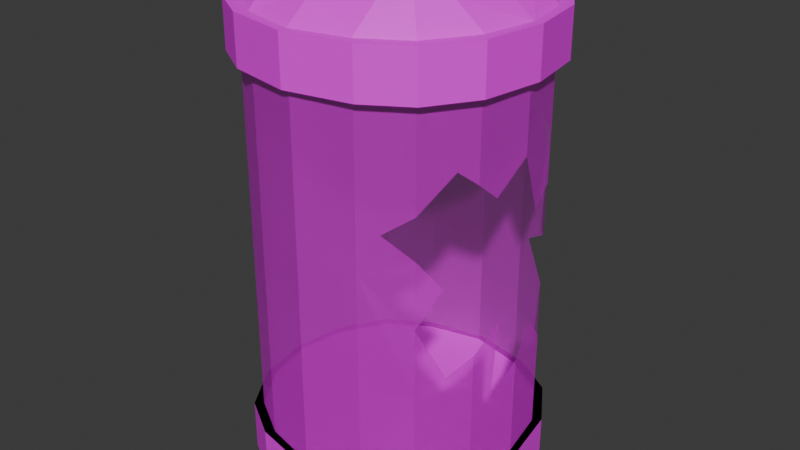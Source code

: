 # Source: chamber_broken_1.blend  (saved by Blender 4.3.34; exported with 4.5.12 LTS)
import bpy
from mathutils import Matrix  # noqa: F401  (used for matrix-valued properties, if any)

bpy.ops.wm.read_factory_settings(use_empty=True)
scene = bpy.context.scene
scene.name = 'Scene'

# ---- collections
col_collection = bpy.data.collections.new('Collection'); scene.collection.children.link(col_collection)

# ---- images (referenced by path relative to the original .blend; pixels are not part of the script)
import os
ASSET_DIR = os.environ.get("B2B_ASSET_DIR", "")  # directory of the original .blend (textures are referenced by path, not embedded)
HERE = os.path.dirname(os.path.abspath(__file__))  # packed textures are extracted next to this script under _unpacked/

def load_image(name, relpath, width, height, colorspace="sRGB"):
    """Load a texture the original file referenced (path relative to the .blend, or extracted next to this script)."""
    p = next((c for c in (os.path.join(HERE, relpath), os.path.join(ASSET_DIR, relpath)) if relpath and os.path.exists(c)), "")
    if p:
        img = bpy.data.images.load(p, check_existing=True)
        img.name = name
    else:  # same state as the original file: an image datablock whose file is absent (Cycles renders it pink)
        img = bpy.data.images.new(name, width, height)
        img.source = "FILE"
        img.filepath = "//" + (relpath or name)
    img.colorspace_settings.name = colorspace
    return img
img_palette_png = load_image('palette.png', 'palette.png', 1024, 1024, 'sRGB')

# ---- materials (node trees are filled in below, after node groups)
mat_material_002 = bpy.data.materials.new('Material.002')
mat_translucent = bpy.data.materials.new('translucent')

# ---- material node trees
mat_material_002.use_nodes = True; mat_material_002.node_tree.nodes.clear()
_N = mat_material_002.node_tree.nodes; _L = mat_material_002.node_tree.links
n0 = _N.new('ShaderNodeBsdfPrincipled'); n0.name = 'Principled BSDF'; n0.location = (10, 300)
n1 = _N.new('ShaderNodeOutputMaterial'); n1.name = 'Material Output'; n1.location = (300, 300)
n2 = _N.new('ShaderNodeTexImage'); n2.name = 'Image Texture'; n2.location = (-280, 280)
n2.image = img_palette_png
_L.new(n0.outputs[0], n1.inputs[0])
_L.new(n2.outputs[0], n0.inputs[0])
n1.is_active_output = True
mat_translucent.use_nodes = True; mat_translucent.node_tree.nodes.clear()
_N = mat_translucent.node_tree.nodes; _L = mat_translucent.node_tree.links
n0 = _N.new('ShaderNodeBsdfPrincipled'); n0.name = 'Principled BSDF'; n0.location = (10, 300)
n0.inputs[4].default_value = 0.5738
n1 = _N.new('ShaderNodeOutputMaterial'); n1.name = 'Material Output'; n1.location = (300, 300)
n2 = _N.new('ShaderNodeTexImage'); n2.name = 'Image Texture'; n2.location = (-280, 280)
n2.image = img_palette_png
_L.new(n0.outputs[0], n1.inputs[0])
_L.new(n2.outputs[0], n0.inputs[0])
n1.is_active_output = True

# ---- world
world_world = bpy.data.worlds.new('World'); scene.world = world_world
world_world.use_nodes = True; world_world.node_tree.nodes.clear()
_N = world_world.node_tree.nodes; _L = world_world.node_tree.links
n0 = _N.new('ShaderNodeOutputWorld'); n0.name = 'World Output'; n0.location = (300, 300)
n1 = _N.new('ShaderNodeBackground'); n1.name = 'Background'; n1.location = (10, 300)
n1.inputs[0].default_value = (0.05088, 0.05088, 0.05088, 1.0)
_L.new(n1.outputs[0], n0.inputs[0])
n0.is_active_output = True
world_world.color = (0.05088, 0.05088, 0.05088)
world_world.sun_shadow_jitter_overblur = 0.0

# ---- meshes
me_cube_001 = bpy.data.meshes.new('Cube.001')
me_cube_001.from_pydata([(0.8333, 0.8333, 3.667), (1.081, 0.4437, 0.05), (1.081, 0.4437, 1.333), (0.8333, 0.8333, 0.7167), (0.8333, 0.8333, 2.333), (0.8333, 0.8333, 0.05), (1.081, 0.4437, 0.7167), (0.0, 1.167, 0.7167), (0.0, 1.167, 2.333), (0.8333, 0.8333, 1.333), (1.167, 0.0, 0.7167), (0.4751, 1.054, 1.333), (0.0, 0.5833, 0.05), (0.5, 0.5, 0.05), (0.4751, 1.054, 0.7167), (1.167, 0.0, 1.333), (0.0, 1.167, 1.333), (0.4751, 1.054, 2.333), (1.081, 0.4437, 3.667), (0.0, 1.167, 3.667), (1.167, 0.0, 3.667), (0.4751, 1.054, 3.667), (0.8333, 0.8333, 4.077), (0.9079, 0.907, 3.667), (1.081, 0.4437, 4.077), (0.0, 1.167, 4.077), (1.167, 0.0, 4.077), (0.0, 0.0, 3.667), (0.4751, 1.054, 4.077), (0.8333, 0.8333, 0.5), (1.081, 0.4437, 0.5), (0.0, 1.167, 0.5), (1.167, 0.0, 0.5), (0.4751, 1.054, 0.5), (0.0, 1.167, 0.05), (1.167, 0.0, 0.05), (0.5833, 0.0, 0.05), (0.0, 0.0, 0.05), (0.4751, 1.054, 0.05), (0.0, 0.5517, 4.288), (0.6982, 0.6954, 4.288), (0.5066, 0.5038, 4.288), (0.8406, 0.4714, 4.288), (0.0, 0.8871, 4.288), (0.8898, 0.0, 4.288), (0.5545, 0.0, 4.288), (0.0, 0.0, 4.288), (0.4923, 0.8223, 4.288), (1.156, 0.5174, 3.667), (0.0, 1.24, 3.667), (1.241, 0.0, 3.667), (0.5497, 1.128, 3.667), (0.9079, 0.907, 4.077), (1.156, 0.5174, 4.077), (0.0, 1.24, 4.077), (1.241, 0.0, 4.077), (0.5497, 1.128, 4.077), (1.139, 0.5012, 0.05), (0.8915, 0.8908, 0.05), (0.8915, 0.8908, 0.5), (1.139, 0.5012, 0.5), (0.0, 1.224, 0.5), (1.225, 0.0, 0.5), (0.5333, 1.111, 0.5), (0.0, 1.224, 0.05), (1.225, 0.0, 0.05), (0.5333, 1.111, 0.05), (1.139, 0.5012, 0.05), (0.8915, 0.8908, 0.05), (1.139, 0.5012, 0.5), (0.8915, 0.8908, 0.5), (0.5333, 1.111, 0.5), (0.0, 1.224, 0.5), (1.225, 0.0, 0.5), (0.5333, 1.111, 0.05), (1.225, 0.0, 0.05), (0.0, 1.224, 0.05), (0.0, 0.0, 0.05), (0.0, 0.0, 0.05), (0.0, 0.0, 0.5), (0.0, 0.0, 0.5), (0.0, 0.0, 0.5), (0.0, 0.0, 0.5), (0.0, 0.0, 0.5), (0.0, 0.0, 0.05), (0.0, 0.0, 0.05), (0.0, 0.0, 0.05), (-0.8333, 0.8333, 3.667), (-1.081, 0.4437, 0.05), (-1.081, 0.4437, 1.333), (-0.8333, 0.8333, 0.7167), (-0.8333, 0.8333, 2.333), (-0.8333, 0.8333, 0.05), (-1.081, 0.4437, 2.333), (-1.081, 0.4437, 0.7167), (-0.8333, 0.8333, 1.333), (-1.167, 0.0, 0.7167), (-1.167, 0.0, 2.333), (-0.4751, 1.054, 1.333), (-0.5, 0.5, 0.05), (-0.4751, 1.054, 0.7167), (-1.167, 0.0, 1.333), (-0.4751, 1.054, 2.333), (-1.081, 0.4437, 3.667), (-1.167, 0.0, 3.667), (-0.4751, 1.054, 3.667), (-0.8333, 0.8333, 4.077), (-0.9079, 0.907, 3.667), (-1.081, 0.4437, 4.077), (-1.167, 0.0, 4.077), (-0.4751, 1.054, 4.077), (-0.8333, 0.8333, 0.5), (-1.081, 0.4437, 0.5), (-1.167, 0.0, 0.5), (-0.4751, 1.054, 0.5), (-1.167, 0.0, 0.05), (-0.5833, 0.0, 0.05), (-0.4751, 1.054, 0.05), (-0.6982, 0.6954, 4.288), (-0.5066, 0.5038, 4.288), (-0.8406, 0.4714, 4.288), (-0.8898, 0.0, 4.288), (-0.5545, 0.0, 4.288), (-0.4923, 0.8223, 4.288), (-1.156, 0.5174, 3.667), (-1.241, 0.0, 3.667), (-0.5497, 1.128, 3.667), (-0.9079, 0.907, 4.077), (-1.156, 0.5174, 4.077), (-1.241, 0.0, 4.077), (-0.5497, 1.128, 4.077), (-1.139, 0.5012, 0.05), (-0.8915, 0.8908, 0.05), (-0.8915, 0.8908, 0.5), (-1.139, 0.5012, 0.5), (-1.225, 0.0, 0.5), (-0.5333, 1.111, 0.5), (-1.225, 0.0, 0.05), (-0.5333, 1.111, 0.05), (-1.139, 0.5012, 0.05), (-0.8915, 0.8908, 0.05), (-1.139, 0.5012, 0.5), (-0.8915, 0.8908, 0.5), (-0.5333, 1.111, 0.5), (-1.225, 0.0, 0.5), (-0.5333, 1.111, 0.05), (-1.225, 0.0, 0.05), (0.8333, -0.8333, 3.667), (1.081, -0.4437, 0.05), (1.081, -0.4437, 1.333), (0.8333, -0.8333, 0.7167), (0.8333, -0.8333, 2.333), (0.8333, -0.8333, 0.05), (1.081, -0.4437, 0.7167), (0.0, -1.167, 0.7167), (0.0, -1.167, 2.333), (0.8333, -0.8333, 1.333), (0.4751, -1.054, 1.333), (0.0, -0.5833, 0.05), (0.5, -0.5, 0.05), (0.4751, -1.054, 0.7167), (0.0, -1.167, 1.333), (0.4751, -1.054, 2.333), (1.081, -0.4437, 3.667), (0.0, -1.167, 3.667), (0.4751, -1.054, 3.667), (0.8333, -0.8333, 4.077), (0.9079, -0.907, 3.667), (1.081, -0.4437, 4.077), (0.0, -1.167, 4.077), (0.4751, -1.054, 4.077), (0.8333, -0.8333, 0.5), (1.081, -0.4437, 0.5), (0.0, -1.167, 0.5), (0.4751, -1.054, 0.5), (0.0, -1.167, 0.05), (0.4751, -1.054, 0.05), (0.0, -0.5517, 4.288), (0.6982, -0.6954, 4.288), (0.5066, -0.5038, 4.288), (0.8406, -0.4714, 4.288), (0.0, -0.8871, 4.288), (0.4923, -0.8223, 4.288), (1.156, -0.5174, 3.667), (0.0, -1.24, 3.667), (0.5497, -1.128, 3.667), (0.9079, -0.907, 4.077), (1.156, -0.5174, 4.077), (0.0, -1.24, 4.077), (0.5497, -1.128, 4.077), (1.139, -0.5012, 0.05), (0.8915, -0.8908, 0.05), (0.8915, -0.8908, 0.5), (1.139, -0.5012, 0.5), (0.0, -1.224, 0.5), (0.5333, -1.111, 0.5), (0.0, -1.224, 0.05), (0.5333, -1.111, 0.05), (1.139, -0.5012, 0.05), (0.8915, -0.8908, 0.05), (1.139, -0.5012, 0.5), (0.8915, -0.8908, 0.5), (0.5333, -1.111, 0.5), (0.0, -1.224, 0.5), (0.5333, -1.111, 0.05), (0.0, -1.224, 0.05), (-0.8333, -0.8333, 3.667), (-1.081, -0.4437, 0.05), (-1.081, -0.4437, 1.333), (-0.8333, -0.8333, 0.7167), (-0.8333, -0.8333, 2.333), (-0.8333, -0.8333, 0.05), (-1.081, -0.4437, 2.333), (-1.081, -0.4437, 0.7167), (-0.8333, -0.8333, 1.333), (-0.4751, -1.054, 1.333), (-0.5, -0.5, 0.05), (-0.4751, -1.054, 0.7167), (-0.4751, -1.054, 2.333), (-1.081, -0.4437, 3.667), (-0.4751, -1.054, 3.667), (-0.8333, -0.8333, 4.077), (-0.9079, -0.907, 3.667), (-1.081, -0.4437, 4.077), (-0.4751, -1.054, 4.077), (-0.8333, -0.8333, 0.5), (-1.081, -0.4437, 0.5), (-0.4751, -1.054, 0.5), (-0.4751, -1.054, 0.05), (-0.6982, -0.6954, 4.288), (-0.5066, -0.5038, 4.288), (-0.8406, -0.4714, 4.288), (-0.4923, -0.8223, 4.288), (-1.156, -0.5174, 3.667), (-0.5497, -1.128, 3.667), (-0.9079, -0.907, 4.077), (-1.156, -0.5174, 4.077), (-0.5497, -1.128, 4.077), (-1.139, -0.5012, 0.05), (-0.8915, -0.8908, 0.05), (-0.8915, -0.8908, 0.5), (-1.139, -0.5012, 0.5), (-0.5333, -1.111, 0.5), (-0.5333, -1.111, 0.05), (-1.139, -0.5012, 0.05), (-0.8915, -0.8908, 0.05), (-1.139, -0.5012, 0.5), (-0.8915, -0.8908, 0.5), (-0.5333, -1.111, 0.5), (-0.5333, -1.111, 0.05), (1.081, 0.4437, 2.706), (0.8333, 0.8333, 2.961), (0.8333, 0.8333, 2.776), (0.8333, 0.8333, 2.023), (0.8333, 0.8333, 1.571), (0.9067, 0.7178, 1.333), (1.071, 0.4587, 1.333), (1.081, -0.4437, 1.598), (0.8333, -0.8333, 1.911), (1.121, -0.2352, 1.333), (1.159, -0.03781, 1.333), (0.9046, 0.7212, 2.333), (1.167, 0.0, 1.368), (0.8971, -0.733, 2.333), (1.167, 0.0, 3.096), (0.8333, -0.8333, 2.823), (0.8333, -0.8333, 2.48), (1.081, -0.4437, 3.002), (1.081, 0.4437, 1.351), (0.9938, -0.5809, 3.122), (0.8882, 0.7469, 2.539), (0.9664, 0.6239, 1.14), (1.118, -0.2505, 1.14), (1.128, -0.1987, 1.794), (1.12, 0.2417, 1.587), (0.6228, -0.963, 2.669), (0.6897, 0.9218, 3.019), (1.115, -0.27, 2.85), (1.122, 0.2288, 2.565), (0.6056, 0.9736, 1.859), (0.965, -0.6262, 1.451), (0.9485, -0.6521, 2.215), (0.9171, 0.7016, 2.177), (0.8333, 0.8333, 3.667), (1.081, 0.4437, 1.333), (0.8333, 0.8333, 0.7167), (0.8333, 0.8333, 2.333), (1.081, 0.4437, 0.7167), (0.0, 1.167, 0.7167), (0.0, 1.167, 2.333), (0.8333, 0.8333, 1.333), (1.167, 0.0, 0.7167), (0.4751, 1.054, 1.333), (0.4751, 1.054, 0.7167), (1.167, 0.0, 1.333), (0.0, 1.167, 1.333), (0.4751, 1.054, 2.333), (1.081, 0.4437, 3.667), (0.0, 1.167, 3.667), (1.167, 0.0, 3.667), (0.4751, 1.054, 3.667), (0.8333, 0.8333, 0.5), (1.081, 0.4437, 0.5), (0.0, 1.167, 0.5), (1.167, 0.0, 0.5), (0.4751, 1.054, 0.5), (-0.8333, 0.8333, 3.667), (-1.081, 0.4437, 1.333), (-0.8333, 0.8333, 0.7167), (-0.8333, 0.8333, 2.333), (-1.081, 0.4437, 2.333), (-1.081, 0.4437, 0.7167), (-0.8333, 0.8333, 1.333), (-1.167, 0.0, 0.7167), (-1.167, 0.0, 2.333), (-0.4751, 1.054, 1.333), (-0.4751, 1.054, 0.7167), (-1.167, 0.0, 1.333), (-0.4751, 1.054, 2.333), (-1.081, 0.4437, 3.667), (-1.167, 0.0, 3.667), (-0.4751, 1.054, 3.667), (-0.8333, 0.8333, 0.5), (-1.081, 0.4437, 0.5), (-1.167, 0.0, 0.5), (-0.4751, 1.054, 0.5), (0.8333, -0.8333, 3.667), (1.081, -0.4437, 1.333), (0.8333, -0.8333, 0.7167), (0.8333, -0.8333, 2.333), (1.081, -0.4437, 0.7167), (0.0, -1.167, 0.7167), (0.0, -1.167, 2.333), (0.8333, -0.8333, 1.333), (0.4751, -1.054, 1.333), (0.4751, -1.054, 0.7167), (0.0, -1.167, 1.333), (0.4751, -1.054, 2.333), (1.081, -0.4437, 3.667), (0.0, -1.167, 3.667), (0.4751, -1.054, 3.667), (0.8333, -0.8333, 0.5), (1.081, -0.4437, 0.5), (0.0, -1.167, 0.5), (0.4751, -1.054, 0.5), (-0.8333, -0.8333, 3.667), (-1.081, -0.4437, 1.333), (-0.8333, -0.8333, 0.7167), (-0.8333, -0.8333, 2.333), (-1.081, -0.4437, 2.333), (-1.081, -0.4437, 0.7167), (-0.8333, -0.8333, 1.333), (-0.4751, -1.054, 1.333), (-0.4751, -1.054, 0.7167), (-0.4751, -1.054, 2.333), (-1.081, -0.4437, 3.667), (-0.4751, -1.054, 3.667), (-0.8333, -0.8333, 0.5), (-1.081, -0.4437, 0.5), (-0.4751, -1.054, 0.5), (1.081, 0.4437, 2.706), (0.8333, 0.8333, 2.961), (0.8333, 0.8333, 2.776), (0.8333, 0.8333, 2.023), (0.8333, 0.8333, 1.571), (0.9067, 0.7178, 1.333), (1.071, 0.4587, 1.333), (1.081, -0.4437, 1.598), (0.8333, -0.8333, 1.911), (1.121, -0.2352, 1.333), (1.159, -0.03781, 1.333), (0.9046, 0.7212, 2.333), (1.167, 0.0, 1.368), (0.8971, -0.733, 2.333), (1.167, 0.0, 3.096), (0.8333, -0.8333, 2.823), (0.8333, -0.8333, 2.48), (1.081, -0.4437, 3.002), (1.081, 0.4437, 1.351), (0.9938, -0.5809, 3.122), (0.8882, 0.7469, 2.539), (0.9664, 0.6239, 1.14), (1.118, -0.2505, 1.14), (1.128, -0.1987, 1.794), (1.12, 0.2417, 1.587), (0.6228, -0.963, 2.669), (0.6897, 0.9218, 3.019), (1.115, -0.27, 2.85), (1.122, 0.2288, 2.565), (0.6056, 0.9736, 1.859), (0.965, -0.6262, 1.451), (0.9485, -0.6521, 2.215), (0.9171, 0.7016, 2.177)], [], [(11, 17, 4, 253, 279, 254, 9), (6, 10, 32, 30), (16, 8, 17, 11), (4, 17, 21, 0, 251, 276, 252), (7, 14, 33, 31), (3, 6, 30, 29), (9, 254, 255), (7, 16, 11, 14), (3, 9, 255, 271, 256, 2, 6), (6, 2, 15, 10), (2, 268, 274, 262, 15), (14, 11, 9, 3), (28, 22, 52, 56), (14, 3, 29, 33), (18, 0, 23, 48), (17, 8, 19, 21), (22, 28, 47, 40), (26, 24, 42, 44), (19, 25, 54, 49), (22, 24, 53, 52), (38, 34, 64, 66), (1, 5, 58, 57), (33, 29, 59, 63), (35, 1, 57, 65), (12, 13, 36, 37), (34, 38, 13, 12), (13, 1, 35, 36), (38, 5, 1, 13), (40, 47, 41, 42), (41, 39, 46, 45), (47, 43, 39, 41), (42, 41, 45, 44), (24, 22, 40, 42), (28, 25, 43, 47), (27, 20, 18, 0, 21, 19), (50, 48, 53, 55), (48, 23, 52, 53), (23, 51, 56, 52), (51, 49, 54, 56), (26, 20, 50, 55), (0, 21, 51, 23), (24, 26, 55, 53), (25, 28, 56, 54), (20, 18, 48, 50), (21, 19, 49, 51), (60, 62, 73, 69), (57, 58, 68, 67), (66, 64, 76, 74), (63, 59, 70, 71), (30, 32, 62, 60), (29, 30, 60, 59), (5, 38, 66, 58), (31, 33, 63, 61), (69, 79, 83, 73), (71, 81, 80, 70), (58, 66, 74, 68), (59, 60, 69, 70), (65, 57, 67, 75), (61, 63, 71, 72), (79, 83, 85, 77), (82, 81, 84, 86), (81, 80, 78, 84), (80, 79, 77, 78), (70, 80, 79, 69), (72, 82, 81, 71), (71, 74, 76, 72), (68, 74, 71, 70), (67, 68, 70, 69), (75, 67, 69, 73), (93, 103, 87, 91), (98, 95, 91, 102), (94, 112, 113, 96), (16, 98, 102, 8), (91, 87, 105, 102), (97, 104, 103, 93), (7, 31, 114, 100), (90, 111, 112, 94), (95, 89, 93, 91), (7, 100, 98, 16), (90, 94, 89, 95), (94, 96, 101, 89), (89, 101, 97, 93), (100, 90, 95, 98), (110, 130, 127, 106), (100, 114, 111, 90), (103, 124, 107, 87), (102, 105, 19, 8), (106, 118, 123, 110), (109, 121, 120, 108), (106, 127, 128, 108), (117, 138, 64, 34), (88, 131, 132, 92), (114, 136, 133, 111), (115, 137, 131, 88), (12, 37, 116, 99), (34, 12, 99, 117), (99, 116, 115, 88), (117, 99, 88, 92), (118, 120, 119, 123), (119, 122, 46, 39), (123, 119, 39, 43), (120, 121, 122, 119), (108, 120, 118, 106), (110, 123, 43, 25), (27, 19, 105, 87, 103, 104), (125, 129, 128, 124), (124, 128, 127, 107), (107, 127, 130, 126), (126, 130, 54, 49), (109, 129, 125, 104), (87, 107, 126, 105), (108, 128, 129, 109), (25, 54, 130, 110), (104, 125, 124, 103), (105, 126, 49, 19), (134, 141, 144, 135), (131, 139, 140, 132), (138, 145, 76, 64), (136, 143, 142, 133), (112, 134, 135, 113), (111, 133, 134, 112), (92, 132, 138, 117), (31, 61, 136, 114), (141, 144, 83, 79), (143, 142, 80, 81), (132, 140, 145, 138), (133, 142, 141, 134), (137, 146, 139, 131), (61, 72, 143, 136), (142, 141, 79, 80), (72, 143, 81, 82), (143, 72, 76, 145), (140, 142, 143, 145), (139, 141, 142, 140), (146, 144, 141, 139), (157, 156, 258, 151, 162), (153, 172, 32, 10), (161, 157, 162, 155), (151, 266, 275, 265, 147, 165, 162), (154, 173, 174, 160), (150, 171, 172, 153), (156, 149, 257, 280, 258), (154, 160, 157, 161), (150, 153, 149, 156), (153, 10, 15, 260, 272, 259, 149), (149, 259, 273, 257), (160, 150, 156, 157), (170, 189, 186, 166), (160, 174, 171, 150), (163, 183, 167, 147), (162, 165, 164, 155), (166, 178, 182, 170), (26, 44, 180, 168), (164, 184, 188, 169), (166, 186, 187, 168), (176, 197, 196, 175), (148, 190, 191, 152), (174, 195, 192, 171), (35, 65, 190, 148), (158, 37, 36, 159), (175, 158, 159, 176), (159, 36, 35, 148), (176, 159, 148, 152), (178, 180, 179, 182), (179, 45, 46, 177), (182, 179, 177, 181), (180, 44, 45, 179), (168, 180, 178, 166), (170, 182, 181, 169), (27, 164, 165, 147, 163, 20), (50, 55, 187, 183), (183, 187, 186, 167), (167, 186, 189, 185), (185, 189, 188, 184), (147, 167, 185, 165), (168, 187, 55, 26), (169, 188, 189, 170), (20, 50, 183, 163), (165, 185, 184, 164), (193, 200, 73, 62), (190, 198, 199, 191), (197, 204, 205, 196), (195, 202, 201, 192), (172, 193, 62, 32), (171, 192, 193, 172), (152, 191, 197, 176), (173, 194, 195, 174), (200, 73, 83, 79), (202, 201, 80, 81), (191, 199, 204, 197), (192, 201, 200, 193), (65, 75, 198, 190), (194, 203, 202, 195), (201, 200, 79, 80), (203, 202, 81, 82), (202, 203, 205, 204), (199, 201, 202, 204), (198, 200, 201, 199), (75, 73, 200, 198), (212, 210, 206, 219), (215, 218, 210, 214), (213, 96, 113, 226), (161, 155, 218, 215), (210, 218, 220, 206), (97, 212, 219, 104), (154, 217, 227, 173), (209, 213, 226, 225), (214, 210, 212, 208), (154, 161, 215, 217), (209, 214, 208, 213), (213, 208, 101, 96), (208, 212, 97, 101), (217, 215, 214, 209), (224, 221, 235, 237), (217, 209, 225, 227), (219, 206, 222, 233), (218, 155, 164, 220), (221, 224, 232, 229), (109, 223, 231, 121), (221, 223, 236, 235), (228, 175, 196, 243), (207, 211, 239, 238), (227, 225, 240, 242), (115, 207, 238, 137), (158, 216, 116, 37), (175, 228, 216, 158), (216, 207, 115, 116), (228, 211, 207, 216), (229, 232, 230, 231), (230, 177, 46, 122), (232, 181, 177, 230), (231, 230, 122, 121), (223, 221, 229, 231), (224, 169, 181, 232), (27, 104, 219, 206, 220, 164), (125, 233, 236, 129), (233, 222, 235, 236), (222, 234, 237, 235), (234, 184, 188, 237), (206, 220, 234, 222), (223, 109, 129, 236), (169, 224, 237, 188), (104, 219, 233, 125), (220, 164, 184, 234), (241, 135, 144, 246), (238, 239, 245, 244), (243, 196, 205, 249), (242, 240, 247, 248), (226, 113, 135, 241), (225, 226, 241, 240), (211, 228, 243, 239), (173, 227, 242, 194), (246, 79, 83, 144), (248, 81, 80, 247), (239, 243, 249, 245), (240, 241, 246, 247), (137, 238, 244, 146), (194, 242, 248, 203), (247, 80, 79, 246), (203, 82, 81, 248), (248, 249, 205, 203), (245, 249, 248, 247), (244, 245, 247, 246), (146, 244, 246, 144), (263, 266, 151), (265, 269, 267, 163, 147), (250, 251, 0, 18), (252, 270, 261, 4), (262, 260, 15), (267, 277, 264, 20, 163), (264, 278, 250, 18, 20), (281, 263, 151, 258), (256, 268, 2), (261, 282, 253, 4), (292, 296, 286, 363, 389, 364, 290), (287, 291, 304, 302), (295, 289, 296, 292), (286, 296, 300, 283, 361, 386, 362), (288, 293, 305, 303), (285, 287, 302, 301), (290, 364, 365), (288, 295, 292, 293), (285, 290, 365, 381, 366, 284, 287), (287, 284, 294, 291), (284, 378, 384, 372, 294), (293, 292, 290, 285), (293, 285, 301, 305), (296, 289, 298, 300), (310, 319, 306, 309), (315, 312, 309, 318), (311, 323, 324, 313), (295, 315, 318, 289), (309, 306, 321, 318), (314, 320, 319, 310), (288, 303, 325, 316), (308, 322, 323, 311), (312, 307, 310, 309), (288, 316, 315, 295), (308, 311, 307, 312), (311, 313, 317, 307), (307, 317, 314, 310), (316, 308, 312, 315), (316, 325, 322, 308), (318, 321, 298, 289), (334, 333, 368, 329, 337), (330, 342, 304, 291), (336, 334, 337, 332), (329, 376, 385, 375, 326, 340, 337), (331, 343, 344, 335), (328, 341, 342, 330), (333, 327, 367, 390, 368), (331, 335, 334, 336), (328, 330, 327, 333), (330, 291, 294, 370, 382, 369, 327), (327, 369, 383, 367), (335, 328, 333, 334), (335, 344, 341, 328), (337, 340, 339, 332), (349, 348, 345, 355), (352, 354, 348, 351), (350, 313, 324, 358), (336, 332, 354, 352), (348, 354, 356, 345), (314, 349, 355, 320), (331, 353, 359, 343), (347, 350, 358, 357), (351, 348, 349, 346), (331, 336, 352, 353), (347, 351, 346, 350), (350, 346, 317, 313), (346, 349, 314, 317), (353, 352, 351, 347), (353, 347, 357, 359), (354, 332, 339, 356), (373, 376, 329), (375, 379, 377, 338, 326), (360, 361, 283, 297), (362, 380, 371, 286), (372, 370, 294), (377, 387, 374, 299, 338), (374, 388, 360, 297, 299), (391, 373, 329, 368), (366, 378, 284), (371, 392, 363, 286)])
me_cube_001.polygons.foreach_set('material_index', [1, 1, 1, 1, 1, 1, 1, 1, 1, 1, 1, 1, 0, 1, 0, 1, 0, 0, 0, 0, 0, 0, 0, 0, 0, 0, 0, 0, 0, 0, 0, 0, 0, 0, 0, 0, 0, 0, 0, 0, 0, 0, 0, 0, 0, 0, 0, 0, 0, 0, 0, 0, 0, 0, 0, 0, 0, 0, 0, 0, 0, 0, 0, 0, 0, 0, 0, 0, 0, 1, 1, 1, 1, 1, 1, 1, 1, 1, 1, 1, 1, 1, 1, 0, 1, 0, 1, 0, 0, 0, 0, 0, 0, 0, 0, 0, 0, 0, 0, 0, 0, 0, 0, 0, 0, 0, 0, 0, 0, 0, 0, 0, 0, 0, 0, 0, 0, 0, 0, 0, 0, 0, 0, 0, 0, 0, 0, 0, 0, 0, 0, 0, 0, 0, 0, 1, 1, 1, 1, 1, 1, 1, 1, 1, 1, 1, 1, 0, 1, 0, 1, 0, 0, 0, 0, 0, 0, 0, 0, 0, 0, 0, 0, 0, 0, 0, 0, 0, 0, 0, 0, 0, 0, 0, 0, 0, 0, 0, 0, 0, 0, 0, 0, 0, 0, 0, 0, 0, 0, 0, 0, 0, 0, 0, 0, 0, 0, 0, 0, 1, 1, 1, 1, 1, 1, 1, 1, 1, 1, 1, 1, 1, 1, 0, 1, 0, 1, 0, 0, 0, 0, 0, 0, 0, 0, 0, 0, 0, 0, 0, 0, 0, 0, 0, 0, 0, 0, 0, 0, 0, 0, 0, 0, 0, 0, 0, 0, 0, 0, 0, 0, 0, 0, 0, 0, 0, 0, 0, 0, 0, 0, 0, 0, 0, 1, 1, 1, 1, 1, 1, 1, 1, 1, 1, 1, 1, 1, 1, 1, 1, 1, 1, 1, 1, 1, 1, 1, 1, 1, 1, 1, 1, 1, 1, 1, 1, 1, 1, 1, 1, 1, 1, 1, 1, 1, 1, 1, 1, 1, 1, 1, 1, 1, 1, 1, 1, 1, 1, 1, 1, 1, 1, 1, 1, 1, 1, 1, 1, 1, 1, 1, 1, 1, 1, 1, 1, 1, 1, 1, 1, 1, 1, 1, 1])
_uv = me_cube_001.uv_layers.new(name='UVMap')
_uv.uv.foreach_set('vector', [0.7873, 0.776, 0.787, 0.776, 0.787, 0.7758, 0.7871, 0.7758, 0.7872, 0.776, 0.7873, 0.7758, 0.7873, 0.7758, 0.7877, 0.7757, 0.7877, 0.7755, 0.7877, 0.7755, 0.7877, 0.7757, 0.7873, 0.7762, 0.787, 0.7762, 0.787, 0.776, 0.7873, 0.776, 0.787, 0.7758, 0.787, 0.776, 0.787, 0.776, 0.787, 0.7758, 0.787, 0.7758, 0.787, 0.7759, 0.787, 0.7758, 0.7877, 0.7762, 0.7877, 0.776, 0.7877, 0.776, 0.7877, 0.7762, 0.7877, 0.7758, 0.7877, 0.7757, 0.7877, 0.7757, 0.7877, 0.7758, 0.7873, 0.7758, 0.7873, 0.7758, 0.7873, 0.7758, 0.7877, 0.7762, 0.7873, 0.7762, 0.7873, 0.776, 0.7877, 0.776, 0.7877, 0.7758, 0.7873, 0.7758, 0.7873, 0.7758, 0.7874, 0.7758, 0.7873, 0.7757, 0.7873, 0.7757, 0.7877, 0.7757, 0.7877, 0.7757, 0.7873, 0.7757, 0.7873, 0.7755, 0.7877, 0.7755, 0.7873, 0.7757, 0.7873, 0.7757, 0.7873, 0.7756, 0.7873, 0.7755, 0.7873, 0.7755, 0.7877, 0.776, 0.7873, 0.776, 0.7873, 0.7758, 0.7877, 0.7758, 0.9129, 0.7816, 0.9129, 0.7814, 0.9129, 0.7814, 0.9129, 0.7816, 0.7877, 0.776, 0.7877, 0.7758, 0.7877, 0.7758, 0.7877, 0.776, 0.9129, 0.7812, 0.9129, 0.7814, 0.9129, 0.7814, 0.9129, 0.7812, 0.787, 0.776, 0.787, 0.7762, 0.787, 0.7762, 0.787, 0.776, 0.9129, 0.7814, 0.9129, 0.7816, 0.9129, 0.7816, 0.9129, 0.7814, 0.9129, 0.7811, 0.9129, 0.7812, 0.9129, 0.7812, 0.9129, 0.7811, 0.9132, 0.7813, 0.9132, 0.7813, 0.9132, 0.7813, 0.9132, 0.7813, 0.9129, 0.7814, 0.9129, 0.7812, 0.9129, 0.7812, 0.9129, 0.7814, 0.9138, 0.7814, 0.9139, 0.7814, 0.9139, 0.7814, 0.9138, 0.7814, 0.9136, 0.7812, 0.9136, 0.7814, 0.9136, 0.7814, 0.9136, 0.7812, 0.9136, 0.7816, 0.9136, 0.7814, 0.9136, 0.7814, 0.9136, 0.7816, 0.9136, 0.7811, 0.9136, 0.7812, 0.9136, 0.7812, 0.9136, 0.7811, 0.9139, 0.7812, 0.9138, 0.7812, 0.9138, 0.7811, 0.9139, 0.7811, 0.9139, 0.7814, 0.9138, 0.7814, 0.9138, 0.7812, 0.9139, 0.7812, 0.9138, 0.7812, 0.9136, 0.7812, 0.9136, 0.7811, 0.9138, 0.7811, 0.9138, 0.7814, 0.9136, 0.7814, 0.9136, 0.7812, 0.9138, 0.7812, 0.9129, 0.7814, 0.9128, 0.7814, 0.9128, 0.7812, 0.9129, 0.7812, 0.9128, 0.7812, 0.9126, 0.7812, 0.9126, 0.7811, 0.9128, 0.7811, 0.9128, 0.7814, 0.9126, 0.7814, 0.9126, 0.7812, 0.9128, 0.7812, 0.9129, 0.7812, 0.9128, 0.7812, 0.9128, 0.7811, 0.9129, 0.7811, 0.9129, 0.7812, 0.9129, 0.7814, 0.9129, 0.7814, 0.9129, 0.7812, 0.9129, 0.7816, 0.9129, 0.7817, 0.9129, 0.7817, 0.9129, 0.7816, 0.9222, 0.7889, 0.9222, 0.7889, 0.9222, 0.7889, 0.9222, 0.7889, 0.9222, 0.7889, 0.9222, 0.7889, 0.9129, 0.7811, 0.9129, 0.7812, 0.9129, 0.7812, 0.9129, 0.7811, 0.9129, 0.7812, 0.9129, 0.7814, 0.9129, 0.7814, 0.9129, 0.7812, 0.9129, 0.7814, 0.9129, 0.7816, 0.9129, 0.7816, 0.9129, 0.7814, 0.9129, 0.7816, 0.9129, 0.7817, 0.9129, 0.7817, 0.9129, 0.7816, 0.9132, 0.7813, 0.9132, 0.7813, 0.9132, 0.7813, 0.9132, 0.7813, 0.9129, 0.7814, 0.9129, 0.7816, 0.9129, 0.7816, 0.9129, 0.7814, 0.9129, 0.7812, 0.9129, 0.7811, 0.9129, 0.7811, 0.9129, 0.7812, 0.9129, 0.7817, 0.9129, 0.7816, 0.9129, 0.7816, 0.9129, 0.7817, 0.9129, 0.7811, 0.9129, 0.7812, 0.9129, 0.7812, 0.9129, 0.7811, 0.9129, 0.7816, 0.9129, 0.7817, 0.9129, 0.7817, 0.9129, 0.7816, 0.9136, 0.7812, 0.9136, 0.7811, 0.9136, 0.7811, 0.9136, 0.7812, 0.9136, 0.7812, 0.9136, 0.7814, 0.9136, 0.7814, 0.9136, 0.7812, 0.9138, 0.7814, 0.9139, 0.7814, 0.9139, 0.7814, 0.9138, 0.7814, 0.9136, 0.7816, 0.9136, 0.7814, 0.9136, 0.7814, 0.9136, 0.7816, 0.9136, 0.7812, 0.9136, 0.7811, 0.9136, 0.7811, 0.9136, 0.7812, 0.9136, 0.7814, 0.9136, 0.7812, 0.9136, 0.7812, 0.9136, 0.7814, 0.9136, 0.7814, 0.9138, 0.7814, 0.9138, 0.7814, 0.9136, 0.7814, 0.9136, 0.7817, 0.9136, 0.7816, 0.9136, 0.7816, 0.9136, 0.7817, 0.9136, 0.7812, 0.9136, 0.7812, 0.9136, 0.7811, 0.9136, 0.7811, 0.9136, 0.7816, 0.9136, 0.7816, 0.9136, 0.7814, 0.9136, 0.7814, 0.9136, 0.7814, 0.9138, 0.7814, 0.9138, 0.7814, 0.9136, 0.7814, 0.9136, 0.7814, 0.9136, 0.7812, 0.9136, 0.7812, 0.9136, 0.7814, 0.9136, 0.7811, 0.9136, 0.7812, 0.9136, 0.7812, 0.9136, 0.7811, 0.9136, 0.7817, 0.9136, 0.7816, 0.9136, 0.7816, 0.9136, 0.7817, 0.9136, 0.7812, 0.9136, 0.7811, 0.9136, 0.7811, 0.9136, 0.7812, 0.9136, 0.7817, 0.9136, 0.7816, 0.9136, 0.7816, 0.9136, 0.7817, 0.9136, 0.7816, 0.9136, 0.7814, 0.9136, 0.7814, 0.9136, 0.7816, 0.9136, 0.7814, 0.9136, 0.7812, 0.9136, 0.7812, 0.9136, 0.7814, 0.9136, 0.7814, 0.9136, 0.7814, 0.9136, 0.7812, 0.9136, 0.7812, 0.9136, 0.7817, 0.9136, 0.7817, 0.9136, 0.7816, 0.9136, 0.7816, 0.9136, 0.7816, 0.9138, 0.7814, 0.9139, 0.7814, 0.9136, 0.7817, 0.9222, 0.7889, 0.9222, 0.7889, 0.9222, 0.7889, 0.9222, 0.7889, 0.9222, 0.7889, 0.9222, 0.7889, 0.9222, 0.7889, 0.9222, 0.7889, 0.9222, 0.7889, 0.9222, 0.7889, 0.9222, 0.7889, 0.9222, 0.7889, 0.787, 0.7757, 0.787, 0.7757, 0.787, 0.7758, 0.787, 0.7758, 0.7873, 0.776, 0.7873, 0.7758, 0.787, 0.7758, 0.787, 0.776, 0.7877, 0.7757, 0.7877, 0.7757, 0.7877, 0.7755, 0.7877, 0.7755, 0.7873, 0.7762, 0.7873, 0.776, 0.787, 0.776, 0.787, 0.7762, 0.787, 0.7758, 0.787, 0.7758, 0.787, 0.776, 0.787, 0.776, 0.787, 0.7755, 0.787, 0.7755, 0.787, 0.7757, 0.787, 0.7757, 0.7877, 0.7762, 0.7877, 0.7762, 0.7877, 0.776, 0.7877, 0.776, 0.7877, 0.7758, 0.7877, 0.7758, 0.7877, 0.7757, 0.7877, 0.7757, 0.7873, 0.7758, 0.7873, 0.7757, 0.787, 0.7757, 0.787, 0.7758, 0.7877, 0.7762, 0.7877, 0.776, 0.7873, 0.776, 0.7873, 0.7762, 0.7877, 0.7758, 0.7877, 0.7757, 0.7873, 0.7757, 0.7873, 0.7758, 0.7877, 0.7757, 0.7877, 0.7755, 0.7873, 0.7755, 0.7873, 0.7757, 0.7873, 0.7757, 0.7873, 0.7755, 0.787, 0.7755, 0.787, 0.7757, 0.7877, 0.776, 0.7877, 0.7758, 0.7873, 0.7758, 0.7873, 0.776, 0.9129, 0.7816, 0.9129, 0.7816, 0.9129, 0.7814, 0.9129, 0.7814, 0.7877, 0.776, 0.7877, 0.776, 0.7877, 0.7758, 0.7877, 0.7758, 0.9129, 0.7812, 0.9129, 0.7812, 0.9129, 0.7814, 0.9129, 0.7814, 0.787, 0.776, 0.787, 0.776, 0.787, 0.7762, 0.787, 0.7762, 0.9129, 0.7814, 0.9129, 0.7814, 0.9129, 0.7816, 0.9129, 0.7816, 0.9129, 0.7811, 0.9129, 0.7811, 0.9129, 0.7812, 0.9129, 0.7812, 0.9129, 0.7814, 0.9129, 0.7814, 0.9129, 0.7812, 0.9129, 0.7812, 0.9138, 0.7814, 0.9138, 0.7814, 0.9139, 0.7814, 0.9139, 0.7814, 0.9136, 0.7812, 0.9136, 0.7812, 0.9136, 0.7814, 0.9136, 0.7814, 0.9136, 0.7816, 0.9136, 0.7816, 0.9136, 0.7814, 0.9136, 0.7814, 0.9136, 0.7811, 0.9136, 0.7811, 0.9136, 0.7812, 0.9136, 0.7812, 0.9139, 0.7812, 0.9139, 0.7811, 0.9138, 0.7811, 0.9138, 0.7812, 0.9139, 0.7814, 0.9139, 0.7812, 0.9138, 0.7812, 0.9138, 0.7814, 0.9138, 0.7812, 0.9138, 0.7811, 0.9136, 0.7811, 0.9136, 0.7812, 0.9138, 0.7814, 0.9138, 0.7812, 0.9136, 0.7812, 0.9136, 0.7814, 0.9129, 0.7814, 0.9129, 0.7812, 0.9128, 0.7812, 0.9128, 0.7814, 0.9128, 0.7812, 0.9128, 0.7811, 0.9126, 0.7811, 0.9126, 0.7812, 0.9128, 0.7814, 0.9128, 0.7812, 0.9126, 0.7812, 0.9126, 0.7814, 0.9129, 0.7812, 0.9129, 0.7811, 0.9128, 0.7811, 0.9128, 0.7812, 0.9129, 0.7812, 0.9129, 0.7812, 0.9129, 0.7814, 0.9129, 0.7814, 0.9129, 0.7816, 0.9129, 0.7816, 0.9129, 0.7817, 0.9129, 0.7817, 0.9222, 0.7889, 0.9222, 0.7889, 0.9222, 0.7889, 0.9222, 0.7889, 0.9222, 0.7889, 0.9222, 0.7889, 0.9129, 0.7811, 0.9129, 0.7811, 0.9129, 0.7812, 0.9129, 0.7812, 0.9129, 0.7812, 0.9129, 0.7812, 0.9129, 0.7814, 0.9129, 0.7814, 0.9129, 0.7814, 0.9129, 0.7814, 0.9129, 0.7816, 0.9129, 0.7816, 0.9129, 0.7816, 0.9129, 0.7816, 0.9129, 0.7817, 0.9129, 0.7817, 0.9132, 0.7813, 0.9132, 0.7813, 0.9132, 0.7813, 0.9132, 0.7813, 0.9129, 0.7814, 0.9129, 0.7814, 0.9129, 0.7816, 0.9129, 0.7816, 0.9129, 0.7812, 0.9129, 0.7812, 0.9129, 0.7811, 0.9129, 0.7811, 0.9129, 0.7817, 0.9129, 0.7817, 0.9129, 0.7816, 0.9129, 0.7816, 0.9129, 0.7811, 0.9129, 0.7811, 0.9129, 0.7812, 0.9129, 0.7812, 0.9129, 0.7816, 0.9129, 0.7816, 0.9129, 0.7817, 0.9129, 0.7817, 0.9136, 0.7812, 0.9136, 0.7812, 0.9136, 0.7811, 0.9136, 0.7811, 0.9136, 0.7812, 0.9136, 0.7812, 0.9136, 0.7814, 0.9136, 0.7814, 0.9138, 0.7814, 0.9138, 0.7814, 0.9139, 0.7814, 0.9139, 0.7814, 0.9136, 0.7816, 0.9136, 0.7816, 0.9136, 0.7814, 0.9136, 0.7814, 0.9136, 0.7812, 0.9136, 0.7812, 0.9136, 0.7811, 0.9136, 0.7811, 0.9136, 0.7814, 0.9136, 0.7814, 0.9136, 0.7812, 0.9136, 0.7812, 0.9136, 0.7814, 0.9136, 0.7814, 0.9138, 0.7814, 0.9138, 0.7814, 0.9136, 0.7817, 0.9136, 0.7817, 0.9136, 0.7816, 0.9136, 0.7816, 0.9136, 0.7812, 0.9136, 0.7811, 0.9136, 0.7811, 0.9136, 0.7812, 0.9136, 0.7816, 0.9136, 0.7814, 0.9136, 0.7814, 0.9136, 0.7816, 0.9136, 0.7814, 0.9136, 0.7814, 0.9138, 0.7814, 0.9138, 0.7814, 0.9136, 0.7814, 0.9136, 0.7814, 0.9136, 0.7812, 0.9136, 0.7812, 0.9136, 0.7811, 0.9136, 0.7811, 0.9136, 0.7812, 0.9136, 0.7812, 0.9136, 0.7817, 0.9136, 0.7817, 0.9136, 0.7816, 0.9136, 0.7816, 0.9136, 0.7814, 0.9136, 0.7812, 0.9136, 0.7812, 0.9136, 0.7814, 0.9136, 0.7817, 0.9136, 0.7816, 0.9136, 0.7816, 0.9136, 0.7817, 0.9136, 0.7816, 0.9136, 0.7817, 0.9139, 0.7814, 0.9138, 0.7814, 0.9222, 0.7889, 0.9222, 0.7889, 0.9222, 0.7889, 0.9222, 0.7889, 0.9222, 0.7889, 0.9222, 0.7889, 0.9222, 0.7889, 0.9222, 0.7889, 0.9222, 0.7889, 0.9222, 0.7889, 0.9222, 0.7889, 0.9222, 0.7889, 0.7873, 0.776, 0.7873, 0.7758, 0.7871, 0.7758, 0.787, 0.7758, 0.787, 0.776, 0.7877, 0.7757, 0.7877, 0.7757, 0.7877, 0.7755, 0.7877, 0.7755, 0.7873, 0.7762, 0.7873, 0.776, 0.787, 0.776, 0.787, 0.7762, 0.787, 0.7758, 0.787, 0.7758, 0.787, 0.7759, 0.787, 0.7758, 0.787, 0.7758, 0.787, 0.776, 0.787, 0.776, 0.7877, 0.7762, 0.7877, 0.7762, 0.7877, 0.776, 0.7877, 0.776, 0.7877, 0.7758, 0.7877, 0.7758, 0.7877, 0.7757, 0.7877, 0.7757, 0.7873, 0.7758, 0.7873, 0.7757, 0.7872, 0.7757, 0.7873, 0.7758, 0.7871, 0.7758, 0.7877, 0.7762, 0.7877, 0.776, 0.7873, 0.776, 0.7873, 0.7762, 0.7877, 0.7758, 0.7877, 0.7757, 0.7873, 0.7757, 0.7873, 0.7758, 0.7877, 0.7757, 0.7877, 0.7755, 0.7873, 0.7755, 0.7873, 0.7755, 0.7874, 0.7756, 0.7873, 0.7756, 0.7873, 0.7757, 0.7873, 0.7757, 0.7873, 0.7756, 0.7872, 0.7756, 0.7872, 0.7757, 0.7877, 0.776, 0.7877, 0.7758, 0.7873, 0.7758, 0.7873, 0.776, 0.9129, 0.7816, 0.9129, 0.7816, 0.9129, 0.7814, 0.9129, 0.7814, 0.7877, 0.776, 0.7877, 0.776, 0.7877, 0.7758, 0.7877, 0.7758, 0.9129, 0.7812, 0.9129, 0.7812, 0.9129, 0.7814, 0.9129, 0.7814, 0.787, 0.776, 0.787, 0.776, 0.787, 0.7762, 0.787, 0.7762, 0.9129, 0.7814, 0.9129, 0.7814, 0.9129, 0.7816, 0.9129, 0.7816, 0.9129, 0.7811, 0.9129, 0.7811, 0.9129, 0.7812, 0.9129, 0.7812, 0.9132, 0.7813, 0.9132, 0.7813, 0.9132, 0.7813, 0.9132, 0.7813, 0.9129, 0.7814, 0.9129, 0.7814, 0.9129, 0.7812, 0.9129, 0.7812, 0.9138, 0.7814, 0.9138, 0.7814, 0.9139, 0.7814, 0.9139, 0.7814, 0.9136, 0.7812, 0.9136, 0.7812, 0.9136, 0.7814, 0.9136, 0.7814, 0.9136, 0.7816, 0.9136, 0.7816, 0.9136, 0.7814, 0.9136, 0.7814, 0.9136, 0.7811, 0.9136, 0.7811, 0.9136, 0.7812, 0.9136, 0.7812, 0.9139, 0.7812, 0.9139, 0.7811, 0.9138, 0.7811, 0.9138, 0.7812, 0.9139, 0.7814, 0.9139, 0.7812, 0.9138, 0.7812, 0.9138, 0.7814, 0.9138, 0.7812, 0.9138, 0.7811, 0.9136, 0.7811, 0.9136, 0.7812, 0.9138, 0.7814, 0.9138, 0.7812, 0.9136, 0.7812, 0.9136, 0.7814, 0.9129, 0.7814, 0.9129, 0.7812, 0.9128, 0.7812, 0.9128, 0.7814, 0.9128, 0.7812, 0.9128, 0.7811, 0.9126, 0.7811, 0.9126, 0.7812, 0.9128, 0.7814, 0.9128, 0.7812, 0.9126, 0.7812, 0.9126, 0.7814, 0.9129, 0.7812, 0.9129, 0.7811, 0.9128, 0.7811, 0.9128, 0.7812, 0.9129, 0.7812, 0.9129, 0.7812, 0.9129, 0.7814, 0.9129, 0.7814, 0.9129, 0.7816, 0.9129, 0.7816, 0.9129, 0.7817, 0.9129, 0.7817, 0.9222, 0.7889, 0.9222, 0.7889, 0.9222, 0.7889, 0.9222, 0.7889, 0.9222, 0.7889, 0.9222, 0.7889, 0.9129, 0.7811, 0.9129, 0.7811, 0.9129, 0.7812, 0.9129, 0.7812, 0.9129, 0.7812, 0.9129, 0.7812, 0.9129, 0.7814, 0.9129, 0.7814, 0.9129, 0.7814, 0.9129, 0.7814, 0.9129, 0.7816, 0.9129, 0.7816, 0.9129, 0.7816, 0.9129, 0.7816, 0.9129, 0.7817, 0.9129, 0.7817, 0.9129, 0.7814, 0.9129, 0.7814, 0.9129, 0.7816, 0.9129, 0.7816, 0.9129, 0.7812, 0.9129, 0.7812, 0.9129, 0.7811, 0.9129, 0.7811, 0.9129, 0.7817, 0.9129, 0.7817, 0.9129, 0.7816, 0.9129, 0.7816, 0.9129, 0.7811, 0.9129, 0.7811, 0.9129, 0.7812, 0.9129, 0.7812, 0.9129, 0.7816, 0.9129, 0.7816, 0.9129, 0.7817, 0.9129, 0.7817, 0.9136, 0.7812, 0.9136, 0.7812, 0.9136, 0.7811, 0.9136, 0.7811, 0.9136, 0.7812, 0.9136, 0.7812, 0.9136, 0.7814, 0.9136, 0.7814, 0.9138, 0.7814, 0.9138, 0.7814, 0.9139, 0.7814, 0.9139, 0.7814, 0.9136, 0.7816, 0.9136, 0.7816, 0.9136, 0.7814, 0.9136, 0.7814, 0.9136, 0.7812, 0.9136, 0.7812, 0.9136, 0.7811, 0.9136, 0.7811, 0.9136, 0.7814, 0.9136, 0.7814, 0.9136, 0.7812, 0.9136, 0.7812, 0.9136, 0.7814, 0.9136, 0.7814, 0.9138, 0.7814, 0.9138, 0.7814, 0.9136, 0.7817, 0.9136, 0.7817, 0.9136, 0.7816, 0.9136, 0.7816, 0.9136, 0.7812, 0.9136, 0.7811, 0.9136, 0.7811, 0.9136, 0.7812, 0.9136, 0.7816, 0.9136, 0.7814, 0.9136, 0.7814, 0.9136, 0.7816, 0.9136, 0.7814, 0.9136, 0.7814, 0.9138, 0.7814, 0.9138, 0.7814, 0.9136, 0.7814, 0.9136, 0.7814, 0.9136, 0.7812, 0.9136, 0.7812, 0.9136, 0.7811, 0.9136, 0.7811, 0.9136, 0.7812, 0.9136, 0.7812, 0.9136, 0.7817, 0.9136, 0.7817, 0.9136, 0.7816, 0.9136, 0.7816, 0.9136, 0.7814, 0.9136, 0.7812, 0.9136, 0.7812, 0.9136, 0.7814, 0.9136, 0.7817, 0.9136, 0.7816, 0.9136, 0.7816, 0.9136, 0.7817, 0.9136, 0.7816, 0.9136, 0.7817, 0.9139, 0.7814, 0.9138, 0.7814, 0.9222, 0.7889, 0.9222, 0.7889, 0.9222, 0.7889, 0.9222, 0.7889, 0.9222, 0.7889, 0.9222, 0.7889, 0.9222, 0.7889, 0.9222, 0.7889, 0.9222, 0.7889, 0.9222, 0.7889, 0.9222, 0.7889, 0.9222, 0.7889, 0.787, 0.7757, 0.787, 0.7758, 0.787, 0.7758, 0.787, 0.7757, 0.7873, 0.776, 0.787, 0.776, 0.787, 0.7758, 0.7873, 0.7758, 0.7877, 0.7757, 0.7877, 0.7755, 0.7877, 0.7755, 0.7877, 0.7757, 0.7873, 0.7762, 0.787, 0.7762, 0.787, 0.776, 0.7873, 0.776, 0.787, 0.7758, 0.787, 0.776, 0.787, 0.776, 0.787, 0.7758, 0.787, 0.7755, 0.787, 0.7757, 0.787, 0.7757, 0.787, 0.7755, 0.7877, 0.7762, 0.7877, 0.776, 0.7877, 0.776, 0.7877, 0.7762, 0.7877, 0.7758, 0.7877, 0.7757, 0.7877, 0.7757, 0.7877, 0.7758, 0.7873, 0.7758, 0.787, 0.7758, 0.787, 0.7757, 0.7873, 0.7757, 0.7877, 0.7762, 0.7873, 0.7762, 0.7873, 0.776, 0.7877, 0.776, 0.7877, 0.7758, 0.7873, 0.7758, 0.7873, 0.7757, 0.7877, 0.7757, 0.7877, 0.7757, 0.7873, 0.7757, 0.7873, 0.7755, 0.7877, 0.7755, 0.7873, 0.7757, 0.787, 0.7757, 0.787, 0.7755, 0.7873, 0.7755, 0.7877, 0.776, 0.7873, 0.776, 0.7873, 0.7758, 0.7877, 0.7758, 0.9129, 0.7816, 0.9129, 0.7814, 0.9129, 0.7814, 0.9129, 0.7816, 0.7877, 0.776, 0.7877, 0.7758, 0.7877, 0.7758, 0.7877, 0.776, 0.9129, 0.7812, 0.9129, 0.7814, 0.9129, 0.7814, 0.9129, 0.7812, 0.787, 0.776, 0.787, 0.7762, 0.787, 0.7762, 0.787, 0.776, 0.9129, 0.7814, 0.9129, 0.7816, 0.9129, 0.7816, 0.9129, 0.7814, 0.9129, 0.7811, 0.9129, 0.7812, 0.9129, 0.7812, 0.9129, 0.7811, 0.9129, 0.7814, 0.9129, 0.7812, 0.9129, 0.7812, 0.9129, 0.7814, 0.9138, 0.7814, 0.9139, 0.7814, 0.9139, 0.7814, 0.9138, 0.7814, 0.9136, 0.7812, 0.9136, 0.7814, 0.9136, 0.7814, 0.9136, 0.7812, 0.9136, 0.7816, 0.9136, 0.7814, 0.9136, 0.7814, 0.9136, 0.7816, 0.9136, 0.7811, 0.9136, 0.7812, 0.9136, 0.7812, 0.9136, 0.7811, 0.9139, 0.7812, 0.9138, 0.7812, 0.9138, 0.7811, 0.9139, 0.7811, 0.9139, 0.7814, 0.9138, 0.7814, 0.9138, 0.7812, 0.9139, 0.7812, 0.9138, 0.7812, 0.9136, 0.7812, 0.9136, 0.7811, 0.9138, 0.7811, 0.9138, 0.7814, 0.9136, 0.7814, 0.9136, 0.7812, 0.9138, 0.7812, 0.9129, 0.7814, 0.9128, 0.7814, 0.9128, 0.7812, 0.9129, 0.7812, 0.9128, 0.7812, 0.9126, 0.7812, 0.9126, 0.7811, 0.9128, 0.7811, 0.9128, 0.7814, 0.9126, 0.7814, 0.9126, 0.7812, 0.9128, 0.7812, 0.9129, 0.7812, 0.9128, 0.7812, 0.9128, 0.7811, 0.9129, 0.7811, 0.9129, 0.7812, 0.9129, 0.7814, 0.9129, 0.7814, 0.9129, 0.7812, 0.9129, 0.7816, 0.9129, 0.7817, 0.9129, 0.7817, 0.9129, 0.7816, 0.9222, 0.7889, 0.9222, 0.7889, 0.9222, 0.7889, 0.9222, 0.7889, 0.9222, 0.7889, 0.9222, 0.7889, 0.9129, 0.7811, 0.9129, 0.7812, 0.9129, 0.7812, 0.9129, 0.7811, 0.9129, 0.7812, 0.9129, 0.7814, 0.9129, 0.7814, 0.9129, 0.7812, 0.9129, 0.7814, 0.9129, 0.7816, 0.9129, 0.7816, 0.9129, 0.7814, 0.9129, 0.7816, 0.9129, 0.7817, 0.9129, 0.7817, 0.9129, 0.7816, 0.9129, 0.7814, 0.9129, 0.7816, 0.9129, 0.7816, 0.9129, 0.7814, 0.9129, 0.7812, 0.9129, 0.7811, 0.9129, 0.7811, 0.9129, 0.7812, 0.9129, 0.7817, 0.9129, 0.7816, 0.9129, 0.7816, 0.9129, 0.7817, 0.9129, 0.7811, 0.9129, 0.7812, 0.9129, 0.7812, 0.9129, 0.7811, 0.9129, 0.7816, 0.9129, 0.7817, 0.9129, 0.7817, 0.9129, 0.7816, 0.9136, 0.7812, 0.9136, 0.7811, 0.9136, 0.7811, 0.9136, 0.7812, 0.9136, 0.7812, 0.9136, 0.7814, 0.9136, 0.7814, 0.9136, 0.7812, 0.9138, 0.7814, 0.9139, 0.7814, 0.9139, 0.7814, 0.9138, 0.7814, 0.9136, 0.7816, 0.9136, 0.7814, 0.9136, 0.7814, 0.9136, 0.7816, 0.9136, 0.7812, 0.9136, 0.7811, 0.9136, 0.7811, 0.9136, 0.7812, 0.9136, 0.7814, 0.9136, 0.7812, 0.9136, 0.7812, 0.9136, 0.7814, 0.9136, 0.7814, 0.9138, 0.7814, 0.9138, 0.7814, 0.9136, 0.7814, 0.9136, 0.7817, 0.9136, 0.7816, 0.9136, 0.7816, 0.9136, 0.7817, 0.9136, 0.7812, 0.9136, 0.7812, 0.9136, 0.7811, 0.9136, 0.7811, 0.9136, 0.7816, 0.9136, 0.7816, 0.9136, 0.7814, 0.9136, 0.7814, 0.9136, 0.7814, 0.9138, 0.7814, 0.9138, 0.7814, 0.9136, 0.7814, 0.9136, 0.7814, 0.9136, 0.7812, 0.9136, 0.7812, 0.9136, 0.7814, 0.9136, 0.7811, 0.9136, 0.7812, 0.9136, 0.7812, 0.9136, 0.7811, 0.9136, 0.7817, 0.9136, 0.7816, 0.9136, 0.7816, 0.9136, 0.7817, 0.9136, 0.7814, 0.9136, 0.7814, 0.9136, 0.7812, 0.9136, 0.7812, 0.9136, 0.7817, 0.9136, 0.7817, 0.9136, 0.7816, 0.9136, 0.7816, 0.9136, 0.7816, 0.9138, 0.7814, 0.9139, 0.7814, 0.9136, 0.7817, 0.9222, 0.7889, 0.9222, 0.7889, 0.9222, 0.7889, 0.9222, 0.7889, 0.9222, 0.7889, 0.9222, 0.7889, 0.9222, 0.7889, 0.9222, 0.7889, 0.9222, 0.7889, 0.9222, 0.7889, 0.9222, 0.7889, 0.9222, 0.7889, 0.787, 0.7758, 0.787, 0.7758, 0.787, 0.7758, 0.787, 0.7758, 0.787, 0.7757, 0.787, 0.7757, 0.787, 0.7757, 0.787, 0.7758, 0.787, 0.7757, 0.787, 0.7758, 0.787, 0.7758, 0.787, 0.7757, 0.787, 0.7758, 0.787, 0.7758, 0.787, 0.7758, 0.787, 0.7758, 0.7873, 0.7755, 0.7873, 0.7755, 0.7873, 0.7755, 0.787, 0.7757, 0.787, 0.7756, 0.787, 0.7755, 0.787, 0.7755, 0.787, 0.7757, 0.787, 0.7755, 0.787, 0.7756, 0.787, 0.7757, 0.787, 0.7757, 0.787, 0.7755, 0.787, 0.7758, 0.787, 0.7758, 0.787, 0.7758, 0.7871, 0.7758, 0.7873, 0.7757, 0.7873, 0.7757, 0.7873, 0.7757, 0.787, 0.7758, 0.7871, 0.7758, 0.7871, 0.7758, 0.787, 0.7758, 0.7873, 0.776, 0.787, 0.776, 0.787, 0.7758, 0.7871, 0.7758, 0.7872, 0.776, 0.7873, 0.7758, 0.7873, 0.7758, 0.7877, 0.7757, 0.7877, 0.7755, 0.7877, 0.7755, 0.7877, 0.7757, 0.7873, 0.7762, 0.787, 0.7762, 0.787, 0.776, 0.7873, 0.776, 0.787, 0.7758, 0.787, 0.776, 0.787, 0.776, 0.787, 0.7758, 0.787, 0.7758, 0.787, 0.7759, 0.787, 0.7758, 0.7877, 0.7762, 0.7877, 0.776, 0.7877, 0.776, 0.7877, 0.7762, 0.7877, 0.7758, 0.7877, 0.7757, 0.7877, 0.7757, 0.7877, 0.7758, 0.7873, 0.7758, 0.7873, 0.7758, 0.7873, 0.7758, 0.7877, 0.7762, 0.7873, 0.7762, 0.7873, 0.776, 0.7877, 0.776, 0.7877, 0.7758, 0.7873, 0.7758, 0.7873, 0.7758, 0.7874, 0.7758, 0.7873, 0.7757, 0.7873, 0.7757, 0.7877, 0.7757, 0.7877, 0.7757, 0.7873, 0.7757, 0.7873, 0.7755, 0.7877, 0.7755, 0.7873, 0.7757, 0.7873, 0.7757, 0.7873, 0.7756, 0.7873, 0.7755, 0.7873, 0.7755, 0.7877, 0.776, 0.7873, 0.776, 0.7873, 0.7758, 0.7877, 0.7758, 0.7877, 0.776, 0.7877, 0.7758, 0.7877, 0.7758, 0.7877, 0.776, 0.787, 0.776, 0.787, 0.7762, 0.787, 0.7762, 0.787, 0.776, 0.787, 0.7757, 0.787, 0.7757, 0.787, 0.7758, 0.787, 0.7758, 0.7873, 0.776, 0.7873, 0.7758, 0.787, 0.7758, 0.787, 0.776, 0.7877, 0.7757, 0.7877, 0.7757, 0.7877, 0.7755, 0.7877, 0.7755, 0.7873, 0.7762, 0.7873, 0.776, 0.787, 0.776, 0.787, 0.7762, 0.787, 0.7758, 0.787, 0.7758, 0.787, 0.776, 0.787, 0.776, 0.787, 0.7755, 0.787, 0.7755, 0.787, 0.7757, 0.787, 0.7757, 0.7877, 0.7762, 0.7877, 0.7762, 0.7877, 0.776, 0.7877, 0.776, 0.7877, 0.7758, 0.7877, 0.7758, 0.7877, 0.7757, 0.7877, 0.7757, 0.7873, 0.7758, 0.7873, 0.7757, 0.787, 0.7757, 0.787, 0.7758, 0.7877, 0.7762, 0.7877, 0.776, 0.7873, 0.776, 0.7873, 0.7762, 0.7877, 0.7758, 0.7877, 0.7757, 0.7873, 0.7757, 0.7873, 0.7758, 0.7877, 0.7757, 0.7877, 0.7755, 0.7873, 0.7755, 0.7873, 0.7757, 0.7873, 0.7757, 0.7873, 0.7755, 0.787, 0.7755, 0.787, 0.7757, 0.7877, 0.776, 0.7877, 0.7758, 0.7873, 0.7758, 0.7873, 0.776, 0.7877, 0.776, 0.7877, 0.776, 0.7877, 0.7758, 0.7877, 0.7758, 0.787, 0.776, 0.787, 0.776, 0.787, 0.7762, 0.787, 0.7762, 0.7873, 0.776, 0.7873, 0.7758, 0.7871, 0.7758, 0.787, 0.7758, 0.787, 0.776, 0.7877, 0.7757, 0.7877, 0.7757, 0.7877, 0.7755, 0.7877, 0.7755, 0.7873, 0.7762, 0.7873, 0.776, 0.787, 0.776, 0.787, 0.7762, 0.787, 0.7758, 0.787, 0.7758, 0.787, 0.7759, 0.787, 0.7758, 0.787, 0.7758, 0.787, 0.776, 0.787, 0.776, 0.7877, 0.7762, 0.7877, 0.7762, 0.7877, 0.776, 0.7877, 0.776, 0.7877, 0.7758, 0.7877, 0.7758, 0.7877, 0.7757, 0.7877, 0.7757, 0.7873, 0.7758, 0.7873, 0.7757, 0.7872, 0.7757, 0.7873, 0.7758, 0.7871, 0.7758, 0.7877, 0.7762, 0.7877, 0.776, 0.7873, 0.776, 0.7873, 0.7762, 0.7877, 0.7758, 0.7877, 0.7757, 0.7873, 0.7757, 0.7873, 0.7758, 0.7877, 0.7757, 0.7877, 0.7755, 0.7873, 0.7755, 0.7873, 0.7755, 0.7874, 0.7756, 0.7873, 0.7756, 0.7873, 0.7757, 0.7873, 0.7757, 0.7873, 0.7756, 0.7872, 0.7756, 0.7872, 0.7757, 0.7877, 0.776, 0.7877, 0.7758, 0.7873, 0.7758, 0.7873, 0.776, 0.7877, 0.776, 0.7877, 0.776, 0.7877, 0.7758, 0.7877, 0.7758, 0.787, 0.776, 0.787, 0.776, 0.787, 0.7762, 0.787, 0.7762, 0.787, 0.7757, 0.787, 0.7758, 0.787, 0.7758, 0.787, 0.7757, 0.7873, 0.776, 0.787, 0.776, 0.787, 0.7758, 0.7873, 0.7758, 0.7877, 0.7757, 0.7877, 0.7755, 0.7877, 0.7755, 0.7877, 0.7757, 0.7873, 0.7762, 0.787, 0.7762, 0.787, 0.776, 0.7873, 0.776, 0.787, 0.7758, 0.787, 0.776, 0.787, 0.776, 0.787, 0.7758, 0.787, 0.7755, 0.787, 0.7757, 0.787, 0.7757, 0.787, 0.7755, 0.7877, 0.7762, 0.7877, 0.776, 0.7877, 0.776, 0.7877, 0.7762, 0.7877, 0.7758, 0.7877, 0.7757, 0.7877, 0.7757, 0.7877, 0.7758, 0.7873, 0.7758, 0.787, 0.7758, 0.787, 0.7757, 0.7873, 0.7757, 0.7877, 0.7762, 0.7873, 0.7762, 0.7873, 0.776, 0.7877, 0.776, 0.7877, 0.7758, 0.7873, 0.7758, 0.7873, 0.7757, 0.7877, 0.7757, 0.7877, 0.7757, 0.7873, 0.7757, 0.7873, 0.7755, 0.7877, 0.7755, 0.7873, 0.7757, 0.787, 0.7757, 0.787, 0.7755, 0.7873, 0.7755, 0.7877, 0.776, 0.7873, 0.776, 0.7873, 0.7758, 0.7877, 0.7758, 0.7877, 0.776, 0.7877, 0.7758, 0.7877, 0.7758, 0.7877, 0.776, 0.787, 0.776, 0.787, 0.7762, 0.787, 0.7762, 0.787, 0.776, 0.787, 0.7758, 0.787, 0.7758, 0.787, 0.7758, 0.787, 0.7758, 0.787, 0.7757, 0.787, 0.7757, 0.787, 0.7757, 0.787, 0.7758, 0.787, 0.7757, 0.787, 0.7758, 0.787, 0.7758, 0.787, 0.7757, 0.787, 0.7758, 0.787, 0.7758, 0.787, 0.7758, 0.787, 0.7758, 0.7873, 0.7755, 0.7873, 0.7755, 0.7873, 0.7755, 0.787, 0.7757, 0.787, 0.7756, 0.787, 0.7755, 0.787, 0.7755, 0.787, 0.7757, 0.787, 0.7755, 0.787, 0.7756, 0.787, 0.7757, 0.787, 0.7757, 0.787, 0.7755, 0.787, 0.7758, 0.787, 0.7758, 0.787, 0.7758, 0.7871, 0.7758, 0.7873, 0.7757, 0.7873, 0.7757, 0.7873, 0.7757, 0.787, 0.7758, 0.7871, 0.7758, 0.7871, 0.7758, 0.787, 0.7758])
me_cube_001.materials.append(mat_material_002)
me_cube_001.materials.append(mat_translucent)
me_cube_001.update()

# ---- objects
ob_palette = bpy.data.objects.new('palette', me_cube_001)

# ---- transforms, parenting, visibility, modifiers, constraints
ob_palette.location = (0.0, 0.0, 0.0)
ob_palette.scale = (0.6, 0.6, 0.6)

# ---- collection membership
col_collection.objects.link(ob_palette)

# ---- scene / render settings (as saved in the file)
scene.frame_start = 1; scene.frame_end = 250; scene.frame_set(1)
scene.render.engine = 'BLENDER_EEVEE_NEXT'
scene.render.fps = 30
bpy.context.view_layer.update()

# ---- added for rendering (the .blend has no active camera and no usable light): camera, sun
cam_auto = bpy.data.cameras.new('AutoCamera')
cam_auto.lens = 50.0
cam_auto.sensor_width = 36.0
cam_auto.clip_end = 1000.0
ob_auto_camera = bpy.data.objects.new('AutoCamera', cam_auto)
scene.collection.objects.link(ob_auto_camera)
ob_auto_camera.location = (3.05451, -3.66541, 3.74492)
ob_auto_camera.rotation_euler = (1.09748, -7.21219e-08, 0.694738)
scene.camera = ob_auto_camera
light_auto_sun = bpy.data.lights.new('AutoSun', 'SUN')
light_auto_sun.energy = 3.0
light_auto_sun.angle = 0.0523599
ob_auto_sun = bpy.data.objects.new('AutoSun', light_auto_sun)
scene.collection.objects.link(ob_auto_sun)
ob_auto_sun.rotation_euler = (0.872665, 0.174533, 0.523599)
bpy.context.view_layer.update()
